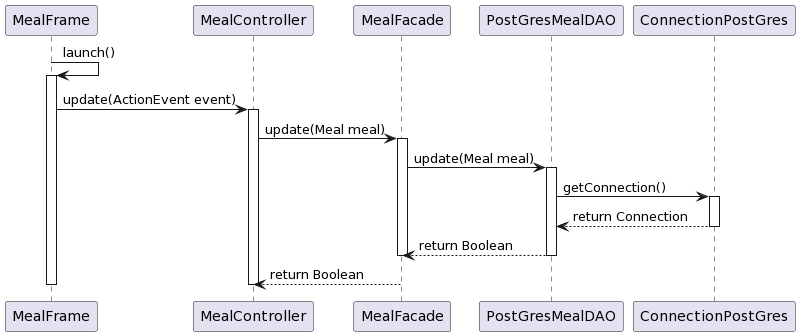

The diagram above was rendered by PlantUML. Its source (embedded in the PNG):
@startuml
MealFrame -> MealFrame : launch()
activate MealFrame

MealFrame -> MealController: update(ActionEvent event)
activate MealController

MealController -> MealFacade: update(Meal meal)
activate MealFacade

MealFacade -> PostGresMealDAO : update(Meal meal)
activate PostGresMealDAO

PostGresMealDAO -> ConnectionPostGres : getConnection()
activate ConnectionPostGres
ConnectionPostGres --> PostGresMealDAO : return Connection
deactivate ConnectionPostGres
PostGresMealDAO --> MealFacade : return Boolean
deactivate PostGresMealDAO
deactivate MealFacade

MealFacade --> MealController : return Boolean
deactivate MealController
deactivate MealFrame
@enduml